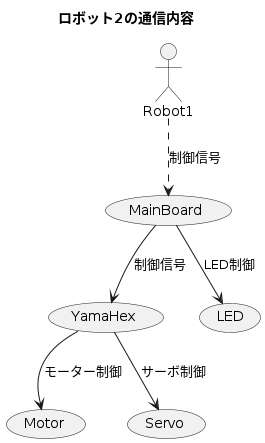

The diagram above was rendered by PlantUML. Its source (embedded in the PNG):
@startuml robot2_communication_detail
title ロボット2の通信内容
Robot1 ..> (MainBoard): 制御信号
(MainBoard) -down-> (YamaHex): 制御信号
(YamaHex) -down-> (Motor): モーター制御
(YamaHex) -down-> (Servo): サーボ制御
(MainBoard) -down-> (LED): LED制御
@enduml